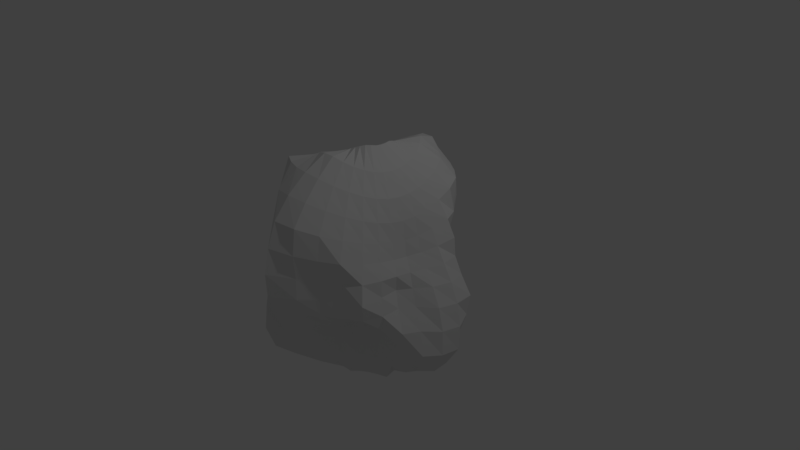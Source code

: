 # Source: Asteroid.blend  (saved by Blender 2.79.0; exported with 4.5.12 LTS)
import bpy
from mathutils import Matrix  # noqa: F401  (used for matrix-valued properties, if any)

bpy.ops.wm.read_factory_settings(use_empty=True)
scene = bpy.context.scene
scene.name = 'Scene'

# ---- collections
col_collection_1 = bpy.data.collections.new('Collection 1'); scene.collection.children.link(col_collection_1)

# ---- world
world_world = bpy.data.worlds.new('World'); scene.world = world_world
world_world.color = (0.05088, 0.05088, 0.05088)
world_world.use_sun_shadow = False
world_world.sun_shadow_jitter_overblur = 0.0
world_world.cycles.sampling_method = 'MANUAL'

# ---- cameras
cam_camera = bpy.data.cameras.new('Camera')
cam_camera.clip_end = 100.0
cam_camera.lens = 35.0
cam_camera.sensor_width = 32.0
cam_camera.sensor_height = 18.0
cam_camera.ortho_scale = 7.314
cam_camera.dof.focus_distance = 0.0
cam_camera.dof.aperture_fstop = 128.0

# ---- lights
light_lamp = bpy.data.lights.new('Lamp', 'POINT')
light_lamp.transmission_factor = 0.0
light_lamp.cutoff_distance = 30.0
light_lamp.energy = 100.0
light_lamp.shadow_buffer_clip_start = 1.001
light_lamp.shadow_soft_size = 0.1
light_lamp.shadow_maximum_resolution = 0.006
light_lamp.use_absolute_resolution = True

# ---- meshes
me_sphere = bpy.data.meshes.new('Sphere')
me_sphere.from_pydata([(0.0, 0.2823, 1.406), (0.0, 0.5866, 1.408), (0.0, 0.9437, 1.406), (0.0, 1.151, 1.147), (0.0, 1.212, 0.8078), (0.0, 1.198, 0.4957), (0.0, 1.139, 0.2264), (0.0, 1.073, 7.55e-08), (0.0, 1.039, -0.2066), (0.0, 0.591, -0.8839), (0.05658, 0.2845, 1.444), (0.1196, 0.6013, 1.471), (0.1853, 0.9315, 1.415), (0.218, 1.096, 1.114), (0.2257, 1.135, 0.7714), (0.2176, 1.094, 0.4616), (0.1995, 1.003, 0.2033), (0.181, 0.9101, 7.55e-08), (0.1746, 0.8777, -0.1781), (0.1813, 0.9114, -0.3849), (0.1885, 0.9474, -0.6448), (0.1695, 0.8519, -0.8672), (0.1308, 0.6577, -1.002), (0.0884, 0.4444, -1.091), (0.04913, 0.247, -1.257), (0.1139, 0.275, 1.481), (0.2443, 0.5899, 1.532), (0.3501, 0.8453, 1.363), (0.4234, 1.022, 1.103), (0.4356, 1.052, 0.7591), (0.4158, 1.004, 0.4496), (0.3747, 0.9046, 0.1948), (0.3326, 0.803, 7.55e-08), (0.3199, 0.7724, -0.1665), (0.3397, 0.8202, -0.3678), (0.36, 0.8691, -0.628), (0.358, 0.8643, -0.9335), (0.2564, 0.6189, -1.001), (0.1715, 0.414, -1.079), (0.09594, 0.2316, -1.252), (0.1694, 0.2535, 1.516), (0.3644, 0.5453, 1.573), (0.4963, 0.7428, 1.332), (0.6063, 0.9074, 1.088), (0.6264, 0.9375, 0.7519), (0.6072, 0.9087, 0.4522), (0.5711, 0.8547, 0.2044), (0.5195, 0.7774, 7.55e-08), (0.5011, 0.75, -0.1795), (0.5191, 0.7769, -0.387), (0.5385, 0.8059, -0.6469), (0.5287, 0.7912, -0.9495), (0.3773, 0.5647, -1.014), (0.2516, 0.3765, -1.09), (0.1399, 0.2093, -1.257), (0.2203, 0.2203, 1.549), (0.4498, 0.4498, 1.526), (0.6303, 0.6303, 1.329), (0.7664, 0.7664, 1.081), (0.754, 0.754, 0.7114), (0.7037, 0.7037, 0.412), (0.6844, 0.6844, 0.1925), (0.7575, 0.7575, 7.55e-08), (0.7418, 0.7418, -0.2086), (0.7406, 0.7406, -0.4335), (0.7377, 0.7377, -0.6961), (0.7037, 0.7037, -0.9927), (0.4993, 0.4993, -1.054), (0.3299, 0.3299, -1.123), (0.1803, 0.1803, -1.273), (0.2639, 0.1763, 1.577), (0.5104, 0.341, 1.473), (0.6999, 0.4677, 1.255), (0.8536, 0.5703, 1.024), (0.9006, 0.6017, 0.7225), (0.8503, 0.5681, 0.4233), (0.8349, 0.5578, 0.1997), (0.9177, 0.6132, 7.55e-08), (1.02, 0.6817, -0.2438), (0.9927, 0.6633, -0.4938), (0.9537, 0.6373, -0.7649), (0.8812, 0.5888, -1.057), (0.6209, 0.4149, -1.115), (0.4054, 0.2709, -1.173), (0.2162, 0.1445, -1.297), (0.2977, 0.1233, 1.601), (0.5491, 0.2274, 1.427), (0.7362, 0.3049, 1.189), (0.8757, 0.3627, 0.9458), (0.9852, 0.4081, 0.7114), (1.072, 0.4439, 0.4799), (1.087, 0.4501, 0.2337), (1.168, 0.4837, 7.55e-08), (1.289, 0.534, -0.277), (1.25, 0.5179, -0.5594), (1.17, 0.4847, -0.8442), (1.05, 0.4348, -1.133), (0.736, 0.3049, -1.188), (0.4746, 0.1966, -1.235), (0.2464, 0.1021, -1.33), (0.3197, 0.06359, 1.619), (0.5678, 0.1129, 1.39), (0.7454, 0.1483, 1.134), (0.8635, 0.1718, 0.879), (0.9457, 0.1881, 0.6436), (1.023, 0.2036, 0.4319), (1.118, 0.2225, 0.2266), (1.226, 0.2438, 7.55e-08), (1.32, 0.2626, -0.2673), (1.372, 0.2729, -0.5782), (1.357, 0.27, -0.9221), (1.184, 0.2355, -1.203), (0.8354, 0.1662, -1.27), (0.5327, 0.106, -1.305), (0.2692, 0.05354, -1.368), (0.3244, -3.266e-07, 1.611), (0.5687, -3.192e-07, 1.366), (0.7347, -3.117e-07, 1.097), (0.8319, -3.192e-07, 0.8309), (0.8868, -3.341e-07, 0.5923), (0.9416, -2.745e-07, 0.39), (1.032, -3.937e-07, 0.2052), (1.152, -3.788e-07, 7.55e-08), (1.263, -3.937e-07, -0.2508), (1.337, -2.298e-07, -0.5525), (1.342, -3.341e-07, -0.8943), (1.206, -3.192e-07, -1.201), (0.9089, -3.415e-07, -1.354), (0.574, -3.043e-07, -1.379), (0.2829, -3.08e-07, -1.409), (0.3172, -0.06308, 1.606), (0.5535, -0.1101, 1.356), (0.7099, -0.1412, 1.081), (0.7949, -0.1581, 0.8096), (0.8346, -0.166, 0.5685), (0.8756, -0.1742, 0.3699), (0.9614, -0.1912, 0.195), (1.01, -0.2008, 7.55e-08), (1.081, -0.215, -0.2191), (1.199, -0.2385, -0.5056), (1.244, -0.2474, -0.8453), (1.054, -0.2096, -1.071), (0.8646, -0.172, -1.314), (0.5933, -0.118, -1.452), (0.2861, -0.05691, -1.452), (0.2992, -0.1239, 1.608), (0.5233, -0.2167, 1.36), (0.6734, -0.2789, 1.088), (0.7582, -0.314, 0.8197), (0.802, -0.3322, 0.5798), (0.8465, -0.3506, 0.3795), (0.9284, -0.3846, 0.1999), (0.9031, -0.3741, 7.55e-08), (0.9797, -0.4058, -0.2108), (1.104, -0.4572, -0.4941), (1.01, -0.4183, -0.7292), (0.8765, -0.363, -0.9466), (0.749, -0.3102, -1.209), (0.5794, -0.24, -1.505), (0.2776, -0.115, -1.495), (0.2708, -0.181, 1.618), (0.4777, -0.3192, 1.38), (0.623, -0.4163, 1.118), (0.7152, -0.4779, 0.8588), (0.7752, -0.5179, 0.6224), (0.8331, -0.5566, 0.4148), (0.9112, -0.6089, 0.2178), (0.915, -0.6114, 7.55e-08), (0.9656, -0.6452, -0.2308), (0.9166, -0.6125, -0.4562), (0.7767, -0.519, -0.6237), (0.6986, -0.4668, -0.839), (0.6268, -0.4188, -1.125), (0.5029, -0.3361, -1.452), (0.2569, -0.1716, -1.536), (0.2309, -0.2309, 1.621), (0.4159, -0.4159, 1.412), (0.5532, -0.5532, 1.167), (0.6517, -0.6517, 0.9198), (0.7264, -0.7264, 0.6854), (0.7947, -0.7947, 0.465), (0.8673, -0.8673, 0.2437), (0.9237, -0.9237, 7.55e-08), (0.868, -0.868, -0.2439), (0.6908, -0.6908, -0.4045), (0.5795, -0.5795, -0.5476), (0.5429, -0.5429, -0.7672), (0.5085, -0.5085, -1.074), (0.4186, -0.4186, -1.421), (0.2239, -0.2239, -1.574), (0.1794, -0.2685, 1.604), (0.3369, -0.5041, 1.455), (0.4582, -0.6857, 1.23), (0.5539, -0.829, 0.9945), (0.6323, -0.9463, 0.759), (0.7014, -1.05, 0.522), (0.672, -1.006, 0.2403), (0.67, -1.003, 7.55e-08), (0.6709, -1.004, -0.2399), (0.5294, -0.7923, -0.3946), (0.4428, -0.6628, -0.5328), (0.4191, -0.6272, -0.754), (0.3962, -0.5929, -1.065), (0.3276, -0.4903, -1.416), (0.1788, -0.2676, -1.599), (0.0, -3.258e-07, -1.479), (0.1218, -0.294, 1.581), (0.2402, -0.5799, 1.506), (0.3341, -0.8065, 1.301), (0.4131, -0.9974, 1.076), (0.4804, -1.16, 0.8368), (0.5, -1.207, 0.5401), (0.4766, -1.151, 0.2474), (0.4763, -1.15, 7.55e-08), (0.4666, -1.127, -0.2423), (0.3994, -0.9643, -0.432), (0.3371, -0.8139, -0.5884), (0.3084, -0.7445, -0.805), (0.2821, -0.6809, -1.1), (0.229, -0.553, -1.437), (0.12, -0.2897, -1.559), (0.06097, -0.3065, 1.553), (0.127, -0.6386, 1.562), (0.1803, -0.9064, 1.377), (0.2272, -1.142, 1.161), (0.2679, -1.347, 0.9148), (0.2773, -1.394, 0.5873), (0.272, -1.368, 0.2768), (0.2738, -1.376, 7.55e-08), (0.2521, -1.267, -0.2567), (0.2354, -1.183, -0.499), (0.2004, -1.007, -0.6854), (0.1761, -0.8855, -0.9011), (0.1534, -0.771, -1.173), (0.1148, -0.577, -1.412), (0.05972, -0.3003, -1.522), (-7.212e-09, -0.306, 1.522), (4.122e-08, -0.6558, 1.573), (2.632e-08, -0.9498, 1.415), (-2.584e-08, -1.207, 1.203), (-8.544e-08, -1.418, 0.9448), (6.357e-08, -1.536, 0.6344), (-8.544e-08, -1.603, 0.3181), (-1.003e-07, -1.587, 7.55e-08), (-8.544e-08, -1.462, -0.2901), (6.357e-08, -1.375, -0.5681), (-8.544e-08, -1.198, -0.7987), (-2.584e-08, -1.023, -1.021), (-1.094e-08, -0.8462, -1.262), (3.964e-09, -0.5631, -1.353), (3.964e-09, -0.2998, -1.491), (-0.0583, -0.2931, 1.487), (-0.1253, -0.6301, 1.541), (-0.1853, -0.9315, 1.415), (-0.2328, -1.17, 1.189), (-0.2501, -1.257, 0.8543), (-0.2586, -1.3, 0.5479), (-0.2648, -1.331, 0.2696), (-0.2734, -1.374, 7.55e-08), (-0.2836, -1.426, -0.2886), (-0.2902, -1.459, -0.6147), (-0.2684, -1.349, -0.9166), (-0.2191, -1.102, -1.12), (-0.1572, -0.7904, -1.202), (-0.1059, -0.5326, -1.305), (-0.0575, -0.2891, -1.467), (-0.1115, -0.2691, 1.45), (-0.2362, -0.5703, 1.481), (-0.3635, -0.8775, 1.415), (-0.4228, -1.021, 1.101), (-0.4357, -1.052, 0.7593), (-0.429, -1.036, 0.4638), (-0.4236, -1.023, 0.22), (-0.4389, -1.06, 7.55e-08), (-0.473, -1.142, -0.2455), (-0.5061, -1.222, -0.5468), (-0.5189, -1.253, -0.9035), (-0.4151, -1.002, -1.082), (-0.298, -0.7194, -1.162), (-0.2027, -0.4893, -1.273), (-0.1116, -0.2694, -1.451), (-0.1575, -0.2357, 1.412), (-0.3283, -0.4913, 1.419), (-0.5277, -0.7897, 1.415), (-0.5783, -0.8655, 1.038), (-0.5706, -0.854, 0.6853), (-0.5237, -0.7837, 0.3904), (-0.4786, -0.7163, 0.1715), (-0.5011, -0.7499, 7.55e-08), (-0.5831, -0.8727, -0.2087), (-0.6637, -0.9933, -0.4941), (-0.7073, -1.059, -0.8485), (-0.5942, -0.8892, -1.066), (-0.4266, -0.6384, -1.146), (-0.2913, -0.436, -1.261), (-0.1613, -0.2414, -1.445), (-2.304e-07, -5.562e-07, 1.444), (-0.1951, -0.1951, 1.375), (-0.399, -0.399, 1.355), (-0.6387, -0.6387, 1.346), (-0.7151, -0.7151, 1.009), (-0.6872, -0.6872, 0.6486), (-0.594, -0.594, 0.3482), (-0.4758, -0.4758, 0.1342), (-0.5126, -0.5126, 7.55e-08), (-0.6687, -0.6687, -0.1881), (-0.8001, -0.8001, -0.4681), (-0.8483, -0.8483, -0.7998), (-0.702, -0.702, -0.9903), (-0.5479, -0.5479, -1.156), (-0.3732, -0.3732, -1.269), (-0.2059, -0.2059, -1.449), (-0.2234, -0.1493, 1.339), (-0.4477, -0.2992, 1.294), (-0.7122, -0.4759, 1.277), (-0.8493, -0.5675, 1.019), (-0.8241, -0.5506, 0.6615), (-0.7297, -0.4876, 0.3636), (-0.6254, -0.4179, 0.1499), (-0.6624, -0.4426, 7.55e-08), (-0.8176, -0.5463, -0.1956), (-0.9592, -0.6409, -0.4772), (-0.9295, -0.6211, -0.7456), (-0.7742, -0.5173, -0.9292), (-0.6543, -0.4372, -1.174), (-0.4485, -0.2997, -1.296), (-0.2444, -0.1633, -1.463), (-0.2423, -0.1004, 1.308), (-0.4757, -0.197, 1.238), (-0.7514, -0.3112, 1.213), (-0.9881, -0.4093, 1.066), (-0.996, -0.4126, 0.7191), (-0.9491, -0.3931, 0.4252), (-0.9088, -0.3764, 0.1957), (-0.9451, -0.3915, 7.55e-08), (-1.051, -0.4353, -0.2261), (-1.158, -0.4795, -0.5181), (-1.014, -0.4199, -0.7319), (-0.846, -0.3504, -0.9139), (-0.7192, -0.2979, -1.161), (-0.5157, -0.2136, -1.341), (-0.2758, -0.1142, -1.485), (-0.2521, -0.05014, 1.283), (-0.4854, -0.09654, 1.19), (-0.7616, -0.1515, 1.159), (-1.018, -0.2025, 1.035), (-1.144, -0.2275, 0.7775), (-1.199, -0.2385, 0.5056), (-1.21, -0.2407, 0.2451), (-1.251, -0.2488, 7.55e-08), (-1.318, -0.2622, -0.2669), (-1.374, -0.2733, -0.5791), (-1.122, -0.2231, -0.7627), (-0.9323, -0.1854, -0.9485), (-0.7824, -0.1556, -1.19), (-0.5573, -0.1108, -1.365), (-0.2891, -0.05749, -1.467), (-0.2533, -3.117e-07, 1.264), (-0.4801, -2.819e-07, 1.155), (-0.7491, -2.819e-07, 1.118), (-0.9807, -1.851e-07, 0.9784), (-1.08, -1.404e-07, 0.7204), (-1.151, -3.192e-07, 0.4763), (-1.214, -9.567e-08, 0.2413), (-1.276, -1.404e-07, 7.55e-08), (-1.327, -9.567e-08, -0.2636), (-1.346, -3.192e-07, -0.5566), (-1.245, -1.404e-07, -0.8297), (-1.016, -1.851e-07, -1.013), (-0.7665, -2.596e-07, -1.144), (-0.5308, -2.521e-07, -1.276), (-0.2853, -3.155e-07, -1.42), (-0.2464, 0.04901, 1.255), (-0.4629, 0.09207, 1.136), (-0.7198, 0.1432, 1.095), (-0.9205, 0.1831, 0.9365), (-0.9948, 0.1979, 0.6769), (-1.043, 0.2075, 0.4401), (-1.092, 0.2173, 0.2214), (-1.155, 0.2297, 7.55e-08), (-1.218, 0.2423, -0.2467), (-1.255, 0.2496, -0.5291), (-1.113, 0.2214, -0.7568), (-0.8768, 0.1744, -0.8924), (-0.6736, 0.134, -1.026), (-0.4846, 0.09638, -1.189), (-0.2712, 0.05395, -1.378), (-0.232, 0.09609, 1.254), (-0.4355, 0.1804, 1.135), (-0.677, 0.2804, 1.094), (-0.8467, 0.3507, 0.9147), (-0.9046, 0.3747, 0.6535), (-0.9377, 0.3884, 0.4202), (-0.9771, 0.4047, 0.2103), (-1.037, 0.4297, 7.55e-08), (-1.105, 0.4576, -0.2376), (-1.147, 0.4749, -0.5132), (-0.907, 0.3757, -0.6553), (-0.7085, 0.2935, -0.7664), (-0.5607, 0.2323, -0.9075), (-0.425, 0.176, -1.108), (-0.2485, 0.1029, -1.341), (-0.2102, 0.1405, 1.262), (-0.3977, 0.2657, 1.151), (-0.6201, 0.4143, 1.113), (-0.7632, 0.5099, 0.9161), (-0.816, 0.5452, 0.655), (-0.8466, 0.5657, 0.4215), (-0.8824, 0.5896, 0.211), (-0.9367, 0.6259, 7.55e-08), (-0.9967, 0.666, -0.2382), (-0.9127, 0.6098, -0.4542), (-0.6912, 0.4618, -0.5555), (-0.5292, 0.3536, -0.6371), (-0.4415, 0.295, -0.795), (-0.3586, 0.2396, -1.039), (-0.2188, 0.1462, -1.312), (-0.1813, 0.1813, 1.279), (-0.348, 0.348, 1.184), (-0.5454, 0.5454, 1.151), (-0.6664, 0.6664, 0.9405), (-0.7217, 0.7217, 0.6811), (-0.7581, 0.7581, 0.4437), (-0.7946, 0.7946, 0.2233), (-0.8395, 0.8395, 7.55e-08), (-0.8839, 0.8839, -0.2483), (-0.6982, 0.6982, -0.4088), (-0.4936, 0.4936, -0.4671), (-0.3576, 0.3576, -0.5075), (-0.3311, 0.3311, -0.7021), (-0.2907, 0.2907, -0.9915), (-0.1833, 0.1833, -1.294), (-0.1452, 0.2173, 1.304), (-0.2841, 0.4252, 1.23), (-0.4483, 0.6709, 1.204), (-0.5482, 0.8205, 0.9844), (-0.6051, 0.9057, 0.7265), (-0.6464, 0.9674, 0.4813), (-0.6824, 1.021, 0.244), (-0.7167, 1.073, 7.55e-08), (-0.6955, 1.041, -0.2487), (-0.5216, 0.7806, -0.3888), (-0.3482, 0.5211, -0.4198), (-0.2367, 0.3542, -0.4285), (-0.2434, 0.3643, -0.6577), (-0.2239, 0.3351, -0.9722), (-0.1432, 0.2143, -1.286), (-0.1024, 0.2472, 1.334), (-0.2045, 0.4938, 1.285), (-0.325, 0.7846, 1.266), (-0.4001, 0.9659, 1.043), (-0.4504, 1.087, 0.7848), (-0.4888, 1.18, 0.5281), (-0.5192, 1.254, 0.2694), (-0.5427, 1.31, 7.55e-08), (-0.4886, 1.18, -0.2536), (-0.3718, 0.8976, -0.4023), (-0.2588, 0.6248, -0.4526), (-0.1837, 0.4434, -0.4819), (-0.1755, 0.4238, -0.688), (-0.1563, 0.3774, -0.9851), (-0.09902, 0.2391, -1.291), (-0.05358, 0.2694, 1.369), (-0.1093, 0.5493, 1.345), (-0.1747, 0.8785, 1.335), (-0.2172, 1.092, 1.11), (-0.2489, 1.251, 0.8502), (-0.2569, 1.292, 0.5445), (-0.2525, 1.269, 0.257), (-0.2445, 1.229, 7.55e-08), (-0.2372, 1.192, -0.2415), (-0.2091, 1.051, -0.4436), (-0.1565, 0.7868, -0.5361), (-0.119, 0.5982, -0.6107), (-0.1008, 0.5068, -0.774), (-0.08318, 0.4182, -1.028), (-0.05077, 0.2553, -1.299), (6.357e-08, 1.039, -0.4301), (2.722e-07, 0.9508, -0.6347), (1.53e-07, 0.7407, -0.7404), (7.847e-08, 0.4536, -1.092), (1.514e-08, 0.2551, -1.273)], [], [(477, 8, 18, 19), (2, 1, 11, 12), (478, 477, 19, 20), (3, 2, 12, 13), (479, 478, 20, 21), (4, 3, 13, 14), (9, 479, 21, 22), (5, 4, 14, 15), (480, 9, 22, 23), (6, 5, 15, 16), (481, 480, 23, 24), (7, 6, 16, 17), (0, 296, 10), (205, 481, 24), (8, 7, 17, 18), (1, 0, 10, 11), (18, 17, 32, 33), (11, 10, 25, 26), (19, 18, 33, 34), (12, 11, 26, 27), (20, 19, 34, 35), (13, 12, 27, 28), (21, 20, 35, 36), (14, 13, 28, 29), (22, 21, 36, 37), (15, 14, 29, 30), (23, 22, 37, 38), (16, 15, 30, 31), (24, 23, 38, 39), (17, 16, 31, 32), (10, 296, 25), (205, 24, 39), (37, 36, 51, 52), (30, 29, 44, 45), (38, 37, 52, 53), (31, 30, 45, 46), (39, 38, 53, 54), (32, 31, 46, 47), (25, 296, 40), (205, 39, 54), (33, 32, 47, 48), (26, 25, 40, 41), (34, 33, 48, 49), (27, 26, 41, 42), (35, 34, 49, 50), (28, 27, 42, 43), (36, 35, 50, 51), (29, 28, 43, 44), (41, 40, 55, 56), (49, 48, 63, 64), (42, 41, 56, 57), (50, 49, 64, 65), (43, 42, 57, 58), (51, 50, 65, 66), (44, 43, 58, 59), (52, 51, 66, 67), (45, 44, 59, 60), (53, 52, 67, 68), (46, 45, 60, 61), (54, 53, 68, 69), (47, 46, 61, 62), (40, 296, 55), (205, 54, 69), (48, 47, 62, 63), (60, 59, 74, 75), (68, 67, 82, 83), (61, 60, 75, 76), (69, 68, 83, 84), (62, 61, 76, 77), (55, 296, 70), (205, 69, 84), (63, 62, 77, 78), (56, 55, 70, 71), (64, 63, 78, 79), (57, 56, 71, 72), (65, 64, 79, 80), (58, 57, 72, 73), (66, 65, 80, 81), (59, 58, 73, 74), (67, 66, 81, 82), (79, 78, 93, 94), (72, 71, 86, 87), (80, 79, 94, 95), (73, 72, 87, 88), (81, 80, 95, 96), (74, 73, 88, 89), (82, 81, 96, 97), (75, 74, 89, 90), (83, 82, 97, 98), (76, 75, 90, 91), (84, 83, 98, 99), (77, 76, 91, 92), (70, 296, 85), (205, 84, 99), (78, 77, 92, 93), (71, 70, 85, 86), (98, 97, 112, 113), (91, 90, 105, 106), (99, 98, 113, 114), (92, 91, 106, 107), (85, 296, 100), (205, 99, 114), (93, 92, 107, 108), (86, 85, 100, 101), (94, 93, 108, 109), (87, 86, 101, 102), (95, 94, 109, 110), (88, 87, 102, 103), (96, 95, 110, 111), (89, 88, 103, 104), (97, 96, 111, 112), (90, 89, 104, 105), (110, 109, 124, 125), (103, 102, 117, 118), (111, 110, 125, 126), (104, 103, 118, 119), (112, 111, 126, 127), (105, 104, 119, 120), (113, 112, 127, 128), (106, 105, 120, 121), (114, 113, 128, 129), (107, 106, 121, 122), (100, 296, 115), (205, 114, 129), (108, 107, 122, 123), (101, 100, 115, 116), (109, 108, 123, 124), (102, 101, 116, 117), (129, 128, 143, 144), (122, 121, 136, 137), (115, 296, 130), (205, 129, 144), (123, 122, 137, 138), (116, 115, 130, 131), (124, 123, 138, 139), (117, 116, 131, 132), (125, 124, 139, 140), (118, 117, 132, 133), (126, 125, 140, 141), (119, 118, 133, 134), (127, 126, 141, 142), (120, 119, 134, 135), (128, 127, 142, 143), (121, 120, 135, 136), (133, 132, 147, 148), (141, 140, 155, 156), (134, 133, 148, 149), (142, 141, 156, 157), (135, 134, 149, 150), (143, 142, 157, 158), (136, 135, 150, 151), (144, 143, 158, 159), (137, 136, 151, 152), (130, 296, 145), (205, 144, 159), (138, 137, 152, 153), (131, 130, 145, 146), (139, 138, 153, 154), (132, 131, 146, 147), (140, 139, 154, 155), (152, 151, 166, 167), (145, 296, 160), (205, 159, 174), (153, 152, 167, 168), (146, 145, 160, 161), (154, 153, 168, 169), (147, 146, 161, 162), (155, 154, 169, 170), (148, 147, 162, 163), (156, 155, 170, 171), (149, 148, 163, 164), (157, 156, 171, 172), (150, 149, 164, 165), (158, 157, 172, 173), (151, 150, 165, 166), (159, 158, 173, 174), (171, 170, 185, 186), (164, 163, 178, 179), (172, 171, 186, 187), (165, 164, 179, 180), (173, 172, 187, 188), (166, 165, 180, 181), (174, 173, 188, 189), (167, 166, 181, 182), (160, 296, 175), (205, 174, 189), (168, 167, 182, 183), (161, 160, 175, 176), (169, 168, 183, 184), (162, 161, 176, 177), (170, 169, 184, 185), (163, 162, 177, 178), (175, 296, 190), (205, 189, 204), (183, 182, 197, 198), (176, 175, 190, 191), (184, 183, 198, 199), (177, 176, 191, 192), (185, 184, 199, 200), (178, 177, 192, 193), (186, 185, 200, 201), (179, 178, 193, 194), (187, 186, 201, 202), (180, 179, 194, 195), (188, 187, 202, 203), (181, 180, 195, 196), (189, 188, 203, 204), (182, 181, 196, 197), (194, 193, 209, 210), (202, 201, 217, 218), (195, 194, 210, 211), (203, 202, 218, 219), (196, 195, 211, 212), (204, 203, 219, 220), (197, 196, 212, 213), (190, 296, 206), (205, 204, 220), (198, 197, 213, 214), (191, 190, 206, 207), (199, 198, 214, 215), (192, 191, 207, 208), (200, 199, 215, 216), (193, 192, 208, 209), (201, 200, 216, 217), (214, 213, 228, 229), (207, 206, 221, 222), (215, 214, 229, 230), (208, 207, 222, 223), (216, 215, 230, 231), (209, 208, 223, 224), (217, 216, 231, 232), (210, 209, 224, 225), (218, 217, 232, 233), (211, 210, 225, 226), (219, 218, 233, 234), (212, 211, 226, 227), (220, 219, 234, 235), (213, 212, 227, 228), (206, 296, 221), (205, 220, 235), (233, 232, 247, 248), (226, 225, 240, 241), (234, 233, 248, 249), (227, 226, 241, 242), (235, 234, 249, 250), (228, 227, 242, 243), (221, 296, 236), (205, 235, 250), (229, 228, 243, 244), (222, 221, 236, 237), (230, 229, 244, 245), (223, 222, 237, 238), (231, 230, 245, 246), (224, 223, 238, 239), (232, 231, 246, 247), (225, 224, 239, 240), (245, 244, 259, 260), (238, 237, 252, 253), (246, 245, 260, 261), (239, 238, 253, 254), (247, 246, 261, 262), (240, 239, 254, 255), (248, 247, 262, 263), (241, 240, 255, 256), (249, 248, 263, 264), (242, 241, 256, 257), (250, 249, 264, 265), (243, 242, 257, 258), (236, 296, 251), (205, 250, 265), (244, 243, 258, 259), (237, 236, 251, 252), (264, 263, 278, 279), (257, 256, 271, 272), (265, 264, 279, 280), (258, 257, 272, 273), (251, 296, 266), (205, 265, 280), (259, 258, 273, 274), (252, 251, 266, 267), (260, 259, 274, 275), (253, 252, 267, 268), (261, 260, 275, 276), (254, 253, 268, 269), (262, 261, 276, 277), (255, 254, 269, 270), (263, 262, 277, 278), (256, 255, 270, 271), (268, 267, 282, 283), (276, 275, 290, 291), (269, 268, 283, 284), (277, 276, 291, 292), (270, 269, 284, 285), (278, 277, 292, 293), (271, 270, 285, 286), (279, 278, 293, 294), (272, 271, 286, 287), (280, 279, 294, 295), (273, 272, 287, 288), (266, 296, 281), (205, 280, 295), (274, 273, 288, 289), (267, 266, 281, 282), (275, 274, 289, 290), (287, 286, 302, 303), (295, 294, 310, 311), (288, 287, 303, 304), (281, 296, 297), (205, 295, 311), (289, 288, 304, 305), (282, 281, 297, 298), (290, 289, 305, 306), (283, 282, 298, 299), (291, 290, 306, 307), (284, 283, 299, 300), (292, 291, 307, 308), (285, 284, 300, 301), (293, 292, 308, 309), (286, 285, 301, 302), (294, 293, 309, 310), (307, 306, 321, 322), (300, 299, 314, 315), (308, 307, 322, 323), (301, 300, 315, 316), (309, 308, 323, 324), (302, 301, 316, 317), (310, 309, 324, 325), (303, 302, 317, 318), (311, 310, 325, 326), (304, 303, 318, 319), (297, 296, 312), (205, 311, 326), (305, 304, 319, 320), (298, 297, 312, 313), (306, 305, 320, 321), (299, 298, 313, 314), (326, 325, 340, 341), (319, 318, 333, 334), (312, 296, 327), (205, 326, 341), (320, 319, 334, 335), (313, 312, 327, 328), (321, 320, 335, 336), (314, 313, 328, 329), (322, 321, 336, 337), (315, 314, 329, 330), (323, 322, 337, 338), (316, 315, 330, 331), (324, 323, 338, 339), (317, 316, 331, 332), (325, 324, 339, 340), (318, 317, 332, 333), (330, 329, 344, 345), (338, 337, 352, 353), (331, 330, 345, 346), (339, 338, 353, 354), (332, 331, 346, 347), (340, 339, 354, 355), (333, 332, 347, 348), (341, 340, 355, 356), (334, 333, 348, 349), (327, 296, 342), (205, 341, 356), (335, 334, 349, 350), (328, 327, 342, 343), (336, 335, 350, 351), (329, 328, 343, 344), (337, 336, 351, 352), (349, 348, 363, 364), (342, 296, 357), (205, 356, 371), (350, 349, 364, 365), (343, 342, 357, 358), (351, 350, 365, 366), (344, 343, 358, 359), (352, 351, 366, 367), (345, 344, 359, 360), (353, 352, 367, 368), (346, 345, 360, 361), (354, 353, 368, 369), (347, 346, 361, 362), (355, 354, 369, 370), (348, 347, 362, 363), (356, 355, 370, 371), (368, 367, 382, 383), (361, 360, 375, 376), (369, 368, 383, 384), (362, 361, 376, 377), (370, 369, 384, 385), (363, 362, 377, 378), (371, 370, 385, 386), (364, 363, 378, 379), (357, 296, 372), (205, 371, 386), (365, 364, 379, 380), (358, 357, 372, 373), (366, 365, 380, 381), (359, 358, 373, 374), (367, 366, 381, 382), (360, 359, 374, 375), (205, 386, 401), (380, 379, 394, 395), (373, 372, 387, 388), (381, 380, 395, 396), (374, 373, 388, 389), (382, 381, 396, 397), (375, 374, 389, 390), (383, 382, 397, 398), (376, 375, 390, 391), (384, 383, 398, 399), (377, 376, 391, 392), (385, 384, 399, 400), (378, 377, 392, 393), (386, 385, 400, 401), (379, 378, 393, 394), (372, 296, 387), (399, 398, 413, 414), (392, 391, 406, 407), (400, 399, 414, 415), (393, 392, 407, 408), (401, 400, 415, 416), (394, 393, 408, 409), (387, 296, 402), (205, 401, 416), (395, 394, 409, 410), (388, 387, 402, 403), (396, 395, 410, 411), (389, 388, 403, 404), (397, 396, 411, 412), (390, 389, 404, 405), (398, 397, 412, 413), (391, 390, 405, 406), (403, 402, 417, 418), (411, 410, 425, 426), (404, 403, 418, 419), (412, 411, 426, 427), (405, 404, 419, 420), (413, 412, 427, 428), (406, 405, 420, 421), (414, 413, 428, 429), (407, 406, 421, 422), (415, 414, 429, 430), (408, 407, 422, 423), (416, 415, 430, 431), (409, 408, 423, 424), (402, 296, 417), (205, 416, 431), (410, 409, 424, 425), (422, 421, 436, 437), (430, 429, 444, 445), (423, 422, 437, 438), (431, 430, 445, 446), (424, 423, 438, 439), (417, 296, 432), (205, 431, 446), (425, 424, 439, 440), (418, 417, 432, 433), (426, 425, 440, 441), (419, 418, 433, 434), (427, 426, 441, 442), (420, 419, 434, 435), (428, 427, 442, 443), (421, 420, 435, 436), (429, 428, 443, 444), (441, 440, 455, 456), (434, 433, 448, 449), (442, 441, 456, 457), (435, 434, 449, 450), (443, 442, 457, 458), (436, 435, 450, 451), (444, 443, 458, 459), (437, 436, 451, 452), (445, 444, 459, 460), (438, 437, 452, 453), (446, 445, 460, 461), (439, 438, 453, 454), (432, 296, 447), (205, 446, 461), (440, 439, 454, 455), (433, 432, 447, 448), (460, 459, 474, 475), (453, 452, 467, 468), (461, 460, 475, 476), (454, 453, 468, 469), (447, 296, 462), (205, 461, 476), (455, 454, 469, 470), (448, 447, 462, 463), (456, 455, 470, 471), (449, 448, 463, 464), (457, 456, 471, 472), (450, 449, 464, 465), (458, 457, 472, 473), (451, 450, 465, 466), (459, 458, 473, 474), (452, 451, 466, 467), (464, 463, 1, 2), (472, 471, 477, 478), (465, 464, 2, 3), (473, 472, 478, 479), (466, 465, 3, 4), (474, 473, 479, 9), (467, 466, 4, 5), (475, 474, 9, 480), (468, 467, 5, 6), (476, 475, 480, 481), (469, 468, 6, 7), (462, 296, 0), (205, 476, 481), (470, 469, 7, 8), (463, 462, 0, 1), (471, 470, 8, 477)])
_uv = me_sphere.uv_layers.new(name='UVMap')
_uv.uv.foreach_set('vector', [0.05961, 0.0313, 0.0313, 0.0313, 0.0313, 0.05961, 0.05961, 0.05961, 0.2434, 0.999, 0.302, 0.999, 0.302, 0.9707, 0.2434, 0.9707, 0.0293, 0.0313, 0.001001, 0.0313, 0.001001, 0.05961, 0.0293, 0.05961, 0.999, 0.1808, 0.999, 0.1222, 0.9707, 0.1222, 0.9707, 0.1808, 0.05961, 0.001001, 0.0313, 0.001001, 0.0313, 0.0293, 0.05961, 0.0293, 0.1828, 0.999, 0.2414, 0.999, 0.2414, 0.9707, 0.1828, 0.9707, 0.0293, 0.001001, 0.001001, 0.001001, 0.001001, 0.0293, 0.0293, 0.0293, 0.999, 0.1202, 0.999, 0.06161, 0.9707, 0.06161, 0.9707, 0.1202, 0.1808, 0.4555, 0.1525, 0.4555, 0.1525, 0.4838, 0.1808, 0.4838, 0.1222, 0.999, 0.1808, 0.999, 0.1808, 0.9707, 0.1222, 0.9707, 0.999, 0.05961, 0.999, 0.001001, 0.9707, 0.001001, 0.9707, 0.05961, 0.1505, 0.4555, 0.1222, 0.4555, 0.1222, 0.4838, 0.1505, 0.4838, 0.1808, 0.9687, 0.1232, 0.9687, 0.1808, 0.9414, 0.4869, 0.9687, 0.5445, 0.9687, 0.5445, 0.9414, 0.1808, 0.4252, 0.1525, 0.4252, 0.1525, 0.4535, 0.1808, 0.4535, 0.06161, 0.999, 0.1202, 0.999, 0.1202, 0.9707, 0.06161, 0.9707, 0.1505, 0.4252, 0.1222, 0.4252, 0.1222, 0.4535, 0.1505, 0.4535, 0.9687, 0.9687, 0.9687, 0.9101, 0.9404, 0.9101, 0.9404, 0.9687, 0.05961, 0.09191, 0.0313, 0.09191, 0.0313, 0.1202, 0.05961, 0.1202, 0.001001, 0.999, 0.05961, 0.999, 0.05961, 0.9707, 0.001001, 0.9707, 0.9384, 0.9687, 0.9384, 0.9101, 0.9101, 0.9101, 0.9101, 0.9687, 0.8495, 0.9687, 0.9081, 0.9687, 0.9081, 0.9404, 0.8495, 0.9404, 0.9687, 0.9081, 0.9687, 0.8495, 0.9404, 0.8495, 0.9404, 0.9081, 0.7889, 0.9687, 0.8475, 0.9687, 0.8475, 0.9404, 0.7889, 0.9404, 0.9687, 0.8475, 0.9687, 0.7889, 0.9404, 0.7889, 0.9404, 0.8475, 0.7283, 0.9687, 0.7869, 0.9687, 0.7869, 0.9404, 0.7283, 0.9404, 0.0293, 0.09191, 0.001001, 0.09191, 0.001001, 0.1202, 0.0293, 0.1202, 0.9687, 0.7869, 0.9687, 0.7283, 0.9404, 0.7283, 0.9404, 0.7869, 0.6677, 0.9687, 0.7263, 0.9687, 0.7263, 0.9404, 0.6677, 0.9404, 0.05961, 0.06161, 0.0313, 0.06161, 0.0313, 0.08991, 0.05961, 0.08991, 0.9687, 0.2414, 0.9687, 0.1838, 0.9414, 0.2414, 0.5475, 0.9687, 0.6051, 0.9687, 0.6051, 0.9414, 0.9687, 0.7263, 0.9687, 0.6677, 0.9404, 0.6677, 0.9404, 0.7263, 0.6071, 0.9687, 0.6657, 0.9687, 0.6657, 0.9404, 0.6071, 0.9404, 0.0293, 0.06161, 0.001001, 0.06161, 0.001001, 0.08991, 0.0293, 0.08991, 0.9687, 0.6657, 0.9687, 0.6071, 0.9404, 0.6071, 0.9404, 0.6657, 0.3646, 0.9384, 0.4232, 0.9384, 0.4232, 0.9101, 0.3646, 0.9101, 0.1202, 0.0313, 0.09191, 0.0313, 0.09191, 0.05961, 0.1202, 0.05961, 0.2414, 0.9687, 0.1838, 0.9687, 0.2414, 0.9414, 0.9687, 0.5475, 0.9414, 0.6051, 0.9687, 0.6051, 0.08991, 0.0313, 0.06161, 0.0313, 0.06161, 0.05961, 0.08991, 0.05961, 0.9384, 0.4232, 0.9384, 0.3646, 0.9101, 0.3646, 0.9101, 0.4232, 0.1202, 0.001001, 0.09191, 0.001001, 0.09191, 0.0293, 0.1202, 0.0293, 0.1222, 0.9384, 0.1808, 0.9384, 0.1808, 0.9101, 0.1222, 0.9101, 0.9384, 0.05961, 0.9384, 0.001001, 0.9101, 0.001001, 0.9101, 0.05961, 0.8495, 0.8778, 0.9081, 0.8778, 0.9081, 0.8495, 0.8495, 0.8495, 0.9081, 0.7869, 0.9081, 0.7283, 0.8798, 0.7283, 0.8798, 0.7869, 0.7283, 0.9081, 0.7869, 0.9081, 0.7869, 0.8798, 0.7283, 0.8798, 0.9081, 0.6657, 0.9081, 0.6071, 0.8798, 0.6071, 0.8798, 0.6657, 0.08991, 0.001001, 0.06161, 0.001001, 0.06161, 0.0293, 0.08991, 0.0293, 0.6071, 0.9081, 0.6657, 0.9081, 0.6657, 0.8798, 0.6071, 0.8798, 0.9081, 0.5445, 0.9081, 0.4858, 0.8798, 0.4858, 0.8798, 0.5445, 0.1828, 0.9081, 0.2414, 0.9081, 0.2414, 0.8798, 0.1828, 0.8798, 0.8778, 0.6051, 0.8778, 0.5465, 0.8495, 0.5465, 0.8495, 0.6051, 0.5465, 0.8778, 0.6051, 0.8778, 0.6051, 0.8495, 0.5465, 0.8495, 0.8778, 0.3626, 0.8778, 0.304, 0.8495, 0.304, 0.8495, 0.3626, 0.304, 0.8778, 0.3626, 0.8778, 0.3626, 0.8495, 0.304, 0.8495, 0.1202, 0.09191, 0.09191, 0.09191, 0.09191, 0.1202, 0.1202, 0.1202, 0.08991, 0.09191, 0.06161, 0.09191, 0.06161, 0.1202, 0.08991, 0.1202, 0.8778, 0.1202, 0.8778, 0.06161, 0.8495, 0.06161, 0.8495, 0.1202, 0.1202, 0.06161, 0.09191, 0.06161, 0.09191, 0.08991, 0.1202, 0.08991, 0.9687, 0.302, 0.9687, 0.2444, 0.9414, 0.302, 0.6041, 0.9404, 0.5465, 0.9677, 0.5465, 0.9404, 0.08991, 0.06161, 0.06161, 0.06161, 0.06161, 0.08991, 0.08991, 0.08991, 0.06161, 0.8778, 0.1202, 0.8778, 0.1202, 0.8495, 0.06161, 0.8495, 0.8475, 0.8475, 0.8475, 0.7889, 0.8192, 0.7889, 0.8192, 0.8475, 0.05961, 0.1525, 0.0313, 0.1525, 0.0313, 0.1808, 0.05961, 0.1808, 0.6071, 0.8475, 0.6657, 0.8475, 0.6657, 0.8192, 0.6071, 0.8192, 0.0293, 0.1525, 0.001001, 0.1525, 0.001001, 0.1808, 0.0293, 0.1808, 0.3626, 0.9687, 0.305, 0.9687, 0.3626, 0.9414, 0.9384, 0.5475, 0.9111, 0.6051, 0.9384, 0.6051, 0.8475, 0.3646, 0.8192, 0.3646, 0.8192, 0.4232, 0.8475, 0.4232, 0.2434, 0.8475, 0.302, 0.8475, 0.302, 0.8192, 0.2434, 0.8192, 0.8475, 0.2434, 0.8192, 0.2434, 0.8192, 0.302, 0.8475, 0.302, 0.1828, 0.8475, 0.2414, 0.8475, 0.2414, 0.8192, 0.1828, 0.8192, 0.2414, 0.3646, 0.1828, 0.3646, 0.1828, 0.4232, 0.2414, 0.4232, 0.8475, 0.2414, 0.8475, 0.1828, 0.8192, 0.1828, 0.8192, 0.2414, 0.06161, 0.8475, 0.1202, 0.8475, 0.1202, 0.8192, 0.06161, 0.8192, 0.8172, 0.7869, 0.8172, 0.7283, 0.7889, 0.7283, 0.7889, 0.7869, 0.2434, 0.8172, 0.302, 0.8172, 0.302, 0.7889, 0.2434, 0.7889, 0.4232, 0.3646, 0.3646, 0.3646, 0.3646, 0.4232, 0.4232, 0.4232, 0.8172, 0.302, 0.8172, 0.2434, 0.7889, 0.2434, 0.7889, 0.302, 0.05961, 0.4252, 0.001001, 0.4252, 0.001001, 0.4838, 0.05961, 0.4838, 0.1828, 0.7869, 0.2414, 0.7869, 0.2414, 0.7586, 0.1828, 0.7586, 0.1202, 0.4252, 0.06161, 0.4252, 0.06161, 0.4838, 0.1202, 0.4838, 0.7869, 0.1202, 0.7869, 0.06161, 0.7586, 0.06161, 0.7586, 0.1202, 0.001001, 0.7869, 0.05961, 0.7869, 0.05961, 0.7586, 0.001001, 0.7586, 0.7566, 0.7263, 0.7566, 0.6677, 0.7283, 0.6677, 0.7283, 0.7263, 0.4858, 0.7566, 0.5445, 0.7566, 0.5445, 0.7283, 0.4858, 0.7283, 0.7566, 0.4252, 0.7283, 0.4252, 0.7283, 0.4838, 0.7566, 0.4838, 0.3646, 0.7566, 0.4232, 0.7566, 0.4232, 0.7283, 0.3646, 0.7283, 0.7566, 0.304, 0.7283, 0.304, 0.7283, 0.3626, 0.7566, 0.3626, 0.9687, 0.4232, 0.9687, 0.3656, 0.9414, 0.4232, 0.7899, 0.9384, 0.8475, 0.9111, 0.8475, 0.9384, 0.4838, 0.304, 0.4252, 0.304, 0.4252, 0.3626, 0.4838, 0.3626, 0.2434, 0.7566, 0.302, 0.7566, 0.302, 0.7283, 0.2434, 0.7283, 0.7566, 0.2414, 0.7566, 0.1828, 0.7283, 0.1828, 0.7283, 0.2414, 0.05961, 0.1222, 0.0313, 0.1222, 0.0313, 0.1505, 0.05961, 0.1505, 0.06161, 0.7566, 0.1202, 0.7566, 0.1202, 0.7283, 0.06161, 0.7283, 0.7566, 0.05961, 0.7566, 0.001001, 0.7283, 0.001001, 0.7283, 0.05961, 0.4232, 0.9687, 0.3656, 0.9687, 0.4232, 0.9414, 0.4262, 0.9687, 0.4838, 0.9414, 0.4838, 0.9687, 0.05961, 0.4858, 0.001001, 0.4858, 0.001001, 0.5445, 0.05961, 0.5445, 0.6071, 0.7263, 0.6657, 0.7263, 0.6657, 0.698, 0.6071, 0.698, 0.1202, 0.4858, 0.06161, 0.4858, 0.06161, 0.5445, 0.1202, 0.5445, 0.696, 0.7263, 0.696, 0.6677, 0.6677, 0.6677, 0.6677, 0.7263, 0.1808, 0.4858, 0.1222, 0.4858, 0.1222, 0.5445, 0.1808, 0.5445, 0.4858, 0.7263, 0.5445, 0.7263, 0.5445, 0.698, 0.4858, 0.698, 0.2414, 0.4858, 0.1828, 0.4858, 0.1828, 0.5445, 0.2414, 0.5445, 0.7263, 0.6051, 0.7263, 0.5465, 0.698, 0.5465, 0.698, 0.6051, 0.4252, 0.7263, 0.4838, 0.7263, 0.4838, 0.698, 0.4252, 0.698, 0.0293, 0.1222, 0.001001, 0.1222, 0.001001, 0.1505, 0.0293, 0.1505, 0.5445, 0.304, 0.4858, 0.304, 0.4858, 0.3626, 0.5445, 0.3626, 0.7263, 0.5445, 0.7263, 0.4858, 0.698, 0.4858, 0.698, 0.5445, 0.5445, 0.3646, 0.4858, 0.3646, 0.4858, 0.4232, 0.5445, 0.4232, 0.1808, 0.0313, 0.1525, 0.0313, 0.1525, 0.05961, 0.1808, 0.05961, 0.304, 0.7263, 0.3626, 0.7263, 0.3626, 0.698, 0.304, 0.698, 0.1505, 0.0313, 0.1222, 0.0313, 0.1222, 0.05961, 0.1505, 0.05961, 0.7263, 0.4232, 0.7263, 0.3646, 0.698, 0.3646, 0.698, 0.4232, 0.1808, 0.001001, 0.1525, 0.001001, 0.1525, 0.0293, 0.1808, 0.0293, 0.2434, 0.7263, 0.302, 0.7263, 0.302, 0.698, 0.2434, 0.698, 0.1505, 0.001001, 0.1222, 0.001001, 0.1222, 0.0293, 0.1505, 0.0293, 0.9414, 0.4838, 0.9687, 0.4262, 0.9687, 0.4838, 0.002002, 0.9687, 0.05961, 0.9414, 0.05961, 0.9687, 0.5445, 0.4858, 0.4858, 0.4858, 0.4858, 0.5445, 0.5445, 0.5445, 0.7263, 0.3626, 0.7263, 0.304, 0.698, 0.304, 0.698, 0.3626, 0.05961, 0.5465, 0.001001, 0.5465, 0.001001, 0.6051, 0.05961, 0.6051, 0.1222, 0.7263, 0.1808, 0.7263, 0.1808, 0.698, 0.1222, 0.698, 0.7263, 0.2414, 0.7263, 0.1828, 0.698, 0.1828, 0.698, 0.2414, 0.1808, 0.09191, 0.1525, 0.09191, 0.1525, 0.1202, 0.1808, 0.1202, 0.9414, 0.5445, 0.9687, 0.4869, 0.9687, 0.5445, 0.8505, 0.9384, 0.9081, 0.9384, 0.9081, 0.9111, 0.1808, 0.5465, 0.1222, 0.5465, 0.1222, 0.6051, 0.1808, 0.6051, 0.001001, 0.7263, 0.05961, 0.7263, 0.05961, 0.698, 0.001001, 0.698, 0.2414, 0.5465, 0.1828, 0.5465, 0.1828, 0.6051, 0.2414, 0.6051, 0.7263, 0.1202, 0.7263, 0.06161, 0.698, 0.06161, 0.698, 0.1202, 0.6051, 0.2434, 0.5465, 0.2434, 0.5465, 0.302, 0.6051, 0.302, 0.5465, 0.696, 0.6051, 0.696, 0.6051, 0.6677, 0.5465, 0.6677, 0.6051, 0.304, 0.5465, 0.304, 0.5465, 0.3626, 0.6051, 0.3626, 0.1505, 0.09191, 0.1222, 0.09191, 0.1222, 0.1202, 0.1505, 0.1202, 0.696, 0.6657, 0.696, 0.6071, 0.6677, 0.6071, 0.6677, 0.6657, 0.1808, 0.06161, 0.1525, 0.06161, 0.1525, 0.08991, 0.1808, 0.08991, 0.4252, 0.696, 0.4838, 0.696, 0.4838, 0.6677, 0.4252, 0.6677, 0.1505, 0.06161, 0.1222, 0.06161, 0.1222, 0.08991, 0.1505, 0.08991, 0.696, 0.5445, 0.696, 0.4858, 0.6677, 0.4858, 0.6677, 0.5445, 0.6051, 0.4252, 0.5465, 0.4252, 0.5465, 0.4838, 0.6051, 0.4838, 0.1202, 0.1525, 0.09191, 0.1525, 0.09191, 0.1808, 0.1202, 0.1808, 0.304, 0.696, 0.3626, 0.696, 0.3626, 0.6677, 0.304, 0.6677, 0.08991, 0.1525, 0.06161, 0.1525, 0.06161, 0.1808, 0.08991, 0.1808, 0.696, 0.3626, 0.696, 0.304, 0.6677, 0.304, 0.6677, 0.3626, 0.1202, 0.1222, 0.09191, 0.1222, 0.09191, 0.1505, 0.1202, 0.1505, 0.1222, 0.696, 0.1808, 0.696, 0.1808, 0.6677, 0.1222, 0.6677, 0.08991, 0.1222, 0.06161, 0.1222, 0.06161, 0.1505, 0.08991, 0.1505, 0.9404, 0.5465, 0.9404, 0.6041, 0.9677, 0.5465, 0.5435, 0.9404, 0.4858, 0.9404, 0.4858, 0.9677, 0.1808, 0.1525, 0.1525, 0.1525, 0.1525, 0.1808, 0.1808, 0.1808, 0.696, 0.05961, 0.696, 0.001001, 0.6677, 0.001001, 0.6677, 0.05961, 0.5465, 0.6657, 0.6051, 0.6657, 0.6051, 0.6374, 0.5465, 0.6374, 0.6657, 0.5445, 0.6657, 0.4858, 0.6374, 0.4858, 0.6374, 0.5445, 0.6657, 0.06161, 0.6071, 0.06161, 0.6071, 0.1202, 0.6657, 0.1202, 0.1505, 0.1525, 0.1222, 0.1525, 0.1222, 0.1808, 0.1505, 0.1808, 0.9404, 0.4858, 0.9404, 0.5435, 0.9677, 0.4858, 0.4828, 0.9404, 0.4252, 0.9404, 0.4252, 0.9677, 0.1808, 0.1222, 0.1525, 0.1222, 0.1525, 0.1505, 0.1808, 0.1505, 0.4252, 0.6657, 0.4838, 0.6657, 0.4838, 0.6374, 0.4252, 0.6374, 0.6354, 0.1808, 0.6354, 0.1222, 0.6071, 0.1222, 0.6071, 0.1808, 0.1222, 0.6354, 0.1808, 0.6354, 0.1808, 0.6071, 0.1222, 0.6071, 0.6354, 0.1828, 0.6071, 0.1828, 0.6071, 0.2414, 0.6354, 0.2414, 0.1828, 0.6354, 0.2414, 0.6354, 0.2414, 0.6071, 0.1828, 0.6071, 0.6354, 0.2434, 0.6071, 0.2434, 0.6071, 0.302, 0.6354, 0.302, 0.1505, 0.1222, 0.1222, 0.1222, 0.1222, 0.1505, 0.1505, 0.1505, 0.2434, 0.6354, 0.302, 0.6354, 0.302, 0.6071, 0.2434, 0.6071, 0.05961, 0.2131, 0.0313, 0.2131, 0.0313, 0.2414, 0.05961, 0.2414, 0.6354, 0.3626, 0.6354, 0.304, 0.6071, 0.304, 0.6071, 0.3626, 0.0293, 0.2131, 0.001001, 0.2131, 0.001001, 0.2414, 0.0293, 0.2414, 0.304, 0.6354, 0.3626, 0.6354, 0.3626, 0.6071, 0.304, 0.6071, 0.05961, 0.1828, 0.0313, 0.1828, 0.0313, 0.2111, 0.05961, 0.2111, 0.6354, 0.4232, 0.6354, 0.3646, 0.6071, 0.3646, 0.6071, 0.4232, 0.3646, 0.6354, 0.4232, 0.6354, 0.4232, 0.6071, 0.3646, 0.6071, 0.0293, 0.1828, 0.001001, 0.1828, 0.001001, 0.2111, 0.0293, 0.2111, 0.6354, 0.4838, 0.6354, 0.4252, 0.6071, 0.4252, 0.6071, 0.4838, 0.4838, 0.6354, 0.4838, 0.6071, 0.4252, 0.6071, 0.4252, 0.6354, 0.6354, 0.5445, 0.6354, 0.4858, 0.6071, 0.4858, 0.6071, 0.5445, 0.5445, 0.6354, 0.5445, 0.6071, 0.4858, 0.6071, 0.4858, 0.6354, 0.9404, 0.4252, 0.9404, 0.4828, 0.9677, 0.4252, 0.2444, 0.9687, 0.302, 0.9687, 0.302, 0.9414, 0.6354, 0.5465, 0.6071, 0.5465, 0.6071, 0.6051, 0.6354, 0.6051, 0.5465, 0.6354, 0.6051, 0.6354, 0.6051, 0.6071, 0.5465, 0.6071, 0.6657, 0.1808, 0.6657, 0.1222, 0.6374, 0.1222, 0.6374, 0.1808, 0.1222, 0.6657, 0.1808, 0.6657, 0.1808, 0.6374, 0.1222, 0.6374, 0.2414, 0.0313, 0.2131, 0.0313, 0.2131, 0.05961, 0.2414, 0.05961, 0.6657, 0.2414, 0.6657, 0.1828, 0.6374, 0.1828, 0.6374, 0.2414, 0.3646, 0.9677, 0.4222, 0.9404, 0.3646, 0.9404, 0.9687, 0.305, 0.9687, 0.3626, 0.9414, 0.3626, 0.2414, 0.6657, 0.2414, 0.6374, 0.1828, 0.6374, 0.1828, 0.6657, 0.6657, 0.302, 0.6657, 0.2434, 0.6374, 0.2434, 0.6374, 0.302, 0.2434, 0.6657, 0.302, 0.6657, 0.302, 0.6374, 0.2434, 0.6374, 0.6657, 0.3626, 0.6657, 0.304, 0.6374, 0.304, 0.6374, 0.3626, 0.2111, 0.0313, 0.1828, 0.0313, 0.1828, 0.05961, 0.2111, 0.05961, 0.304, 0.6657, 0.3626, 0.6657, 0.3626, 0.6374, 0.304, 0.6374, 0.2414, 0.001001, 0.2131, 0.001001, 0.2131, 0.0293, 0.2414, 0.0293, 0.6657, 0.4232, 0.6657, 0.3646, 0.6374, 0.3646, 0.6374, 0.4232, 0.3646, 0.6657, 0.4232, 0.6657, 0.4232, 0.6374, 0.3646, 0.6374, 0.1202, 0.6071, 0.06161, 0.6071, 0.06161, 0.6657, 0.1202, 0.6657, 0.6657, 0.4838, 0.6657, 0.4252, 0.6374, 0.4252, 0.6374, 0.4838, 0.6657, 0.001001, 0.6071, 0.001001, 0.6071, 0.05961, 0.6657, 0.05961, 0.4858, 0.6657, 0.5445, 0.6657, 0.5445, 0.6374, 0.4858, 0.6374, 0.6657, 0.5465, 0.6374, 0.5465, 0.6374, 0.6051, 0.6657, 0.6051, 0.05961, 0.6071, 0.001001, 0.6071, 0.001001, 0.6657, 0.05961, 0.6657, 0.6071, 0.6354, 0.6657, 0.6354, 0.6657, 0.6071, 0.6071, 0.6071, 0.6051, 0.5465, 0.5465, 0.5465, 0.5465, 0.6051, 0.6051, 0.6051, 0.696, 0.1202, 0.696, 0.06161, 0.6677, 0.06161, 0.6677, 0.1202, 0.6071, 0.6657, 0.6657, 0.6657, 0.6657, 0.6374, 0.6071, 0.6374, 0.696, 0.1808, 0.696, 0.1222, 0.6677, 0.1222, 0.6677, 0.1808, 0.2111, 0.001001, 0.1828, 0.001001, 0.1828, 0.0293, 0.2111, 0.0293, 0.9677, 0.3646, 0.9404, 0.4222, 0.9404, 0.3646, 0.3616, 0.9404, 0.304, 0.9677, 0.304, 0.9404, 0.1202, 0.2131, 0.09191, 0.2131, 0.09191, 0.2414, 0.1202, 0.2414, 0.001001, 0.696, 0.05961, 0.696, 0.05961, 0.6677, 0.001001, 0.6677, 0.696, 0.2414, 0.696, 0.1828, 0.6677, 0.1828, 0.6677, 0.2414, 0.06161, 0.696, 0.1202, 0.696, 0.1202, 0.6677, 0.06161, 0.6677, 0.08991, 0.2131, 0.06161, 0.2131, 0.06161, 0.2414, 0.08991, 0.2414, 0.696, 0.302, 0.696, 0.2434, 0.6677, 0.2434, 0.6677, 0.302, 0.1202, 0.1828, 0.09191, 0.1828, 0.09191, 0.2111, 0.1202, 0.2111, 0.5445, 0.5465, 0.4858, 0.5465, 0.4858, 0.6051, 0.5445, 0.6051, 0.1828, 0.696, 0.2414, 0.696, 0.2414, 0.6677, 0.1828, 0.6677, 0.6051, 0.4858, 0.5465, 0.4858, 0.5465, 0.5445, 0.6051, 0.5445, 0.696, 0.4232, 0.696, 0.3646, 0.6677, 0.3646, 0.6677, 0.4232, 0.302, 0.696, 0.302, 0.6677, 0.2434, 0.6677, 0.2434, 0.696, 0.696, 0.4838, 0.696, 0.4252, 0.6677, 0.4252, 0.6677, 0.4838, 0.08991, 0.1828, 0.06161, 0.1828, 0.06161, 0.2111, 0.08991, 0.2111, 0.4838, 0.5465, 0.4252, 0.5465, 0.4252, 0.6051, 0.4838, 0.6051, 0.3646, 0.696, 0.4232, 0.696, 0.4232, 0.6677, 0.3646, 0.6677, 0.6051, 0.3646, 0.5465, 0.3646, 0.5465, 0.4232, 0.6051, 0.4232, 0.696, 0.6051, 0.696, 0.5465, 0.6677, 0.5465, 0.6677, 0.6051, 0.4232, 0.5465, 0.3646, 0.5465, 0.3646, 0.6051, 0.4232, 0.6051, 0.4858, 0.696, 0.5445, 0.696, 0.5445, 0.6677, 0.4858, 0.6677, 0.3626, 0.5465, 0.304, 0.5465, 0.304, 0.6051, 0.3626, 0.6051, 0.9677, 0.304, 0.9404, 0.3616, 0.9404, 0.304, 0.301, 0.9404, 0.2434, 0.9677, 0.2434, 0.9404, 0.7263, 0.05961, 0.7263, 0.001001, 0.698, 0.001001, 0.698, 0.05961, 0.302, 0.5465, 0.2434, 0.5465, 0.2434, 0.6051, 0.302, 0.6051, 0.6071, 0.696, 0.6657, 0.696, 0.6657, 0.6677, 0.6071, 0.6677, 0.6051, 0.1828, 0.5465, 0.1828, 0.5465, 0.2414, 0.6051, 0.2414, 0.7263, 0.1808, 0.7263, 0.1222, 0.698, 0.1222, 0.698, 0.1808, 0.6051, 0.1222, 0.5465, 0.1222, 0.5465, 0.1808, 0.6051, 0.1808, 0.9677, 0.2434, 0.9404, 0.301, 0.9404, 0.2434, 0.2404, 0.9404, 0.1828, 0.9677, 0.1828, 0.9404, 0.1202, 0.5465, 0.06161, 0.5465, 0.06161, 0.6051, 0.1202, 0.6051, 0.06161, 0.7263, 0.1202, 0.7263, 0.1202, 0.698, 0.06161, 0.698, 0.6051, 0.06161, 0.5465, 0.06161, 0.5465, 0.1202, 0.6051, 0.1202, 0.7263, 0.302, 0.7263, 0.2434, 0.698, 0.2434, 0.698, 0.302, 0.6051, 0.001001, 0.5465, 0.001001, 0.5465, 0.05961, 0.6051, 0.05961, 0.1828, 0.7263, 0.2414, 0.7263, 0.2414, 0.698, 0.1828, 0.698, 0.4838, 0.4858, 0.4252, 0.4858, 0.4252, 0.5445, 0.4838, 0.5445, 0.5445, 0.4252, 0.4858, 0.4252, 0.4858, 0.4838, 0.5445, 0.4838, 0.4232, 0.4858, 0.3646, 0.4858, 0.3646, 0.5445, 0.4232, 0.5445, 0.7263, 0.4838, 0.7263, 0.4252, 0.698, 0.4252, 0.698, 0.4838, 0.3626, 0.4858, 0.304, 0.4858, 0.304, 0.5445, 0.3626, 0.5445, 0.3646, 0.7263, 0.4232, 0.7263, 0.4232, 0.698, 0.3646, 0.698, 0.5445, 0.2434, 0.4858, 0.2434, 0.4858, 0.302, 0.5445, 0.302, 0.302, 0.4858, 0.2434, 0.4858, 0.2434, 0.5445, 0.302, 0.5445, 0.7263, 0.6657, 0.7263, 0.6071, 0.698, 0.6071, 0.698, 0.6657, 0.5445, 0.1828, 0.4858, 0.1828, 0.4858, 0.2414, 0.5445, 0.2414, 0.5465, 0.7263, 0.6051, 0.7263, 0.6051, 0.698, 0.5465, 0.698, 0.5445, 0.1222, 0.4858, 0.1222, 0.4858, 0.1808, 0.5445, 0.1808, 0.7263, 0.7263, 0.7263, 0.6677, 0.698, 0.6677, 0.698, 0.7263, 0.5445, 0.06161, 0.4858, 0.06161, 0.4858, 0.1202, 0.5445, 0.1202, 0.9414, 0.05961, 0.9687, 0.002002, 0.9687, 0.05961, 0.9384, 0.8505, 0.9111, 0.9081, 0.9384, 0.9081, 0.5445, 0.001001, 0.4858, 0.001001, 0.4858, 0.05961, 0.5445, 0.05961, 0.001001, 0.7566, 0.05961, 0.7566, 0.05961, 0.7283, 0.001001, 0.7283, 0.7566, 0.1202, 0.7566, 0.06161, 0.7283, 0.06161, 0.7283, 0.1202, 0.4838, 0.4252, 0.4252, 0.4252, 0.4252, 0.4838, 0.4838, 0.4838, 0.1222, 0.7566, 0.1808, 0.7566, 0.1808, 0.7283, 0.1222, 0.7283, 0.7566, 0.1222, 0.7283, 0.1222, 0.7283, 0.1808, 0.7566, 0.1808, 0.9677, 0.1828, 0.9404, 0.2404, 0.9404, 0.1828, 0.06261, 0.9687, 0.1202, 0.9414, 0.1202, 0.9687, 0.4838, 0.3646, 0.4252, 0.3646, 0.4252, 0.4232, 0.4838, 0.4232, 0.1828, 0.7566, 0.2414, 0.7566, 0.2414, 0.7283, 0.1828, 0.7283, 0.4232, 0.4252, 0.3646, 0.4252, 0.3646, 0.4838, 0.4232, 0.4838, 0.7566, 0.302, 0.7566, 0.2434, 0.7283, 0.2434, 0.7283, 0.302, 0.3626, 0.4252, 0.304, 0.4252, 0.304, 0.4838, 0.3626, 0.4838, 0.304, 0.7566, 0.3626, 0.7566, 0.3626, 0.7283, 0.304, 0.7283, 0.7566, 0.4232, 0.7566, 0.3646, 0.7283, 0.3646, 0.7283, 0.4232, 0.302, 0.4252, 0.2434, 0.4252, 0.2434, 0.4838, 0.302, 0.4838, 0.4252, 0.7566, 0.4838, 0.7566, 0.4838, 0.7283, 0.4252, 0.7283, 0.4838, 0.2434, 0.4252, 0.2434, 0.4252, 0.302, 0.4838, 0.302, 0.7566, 0.5445, 0.7566, 0.4858, 0.7283, 0.4858, 0.7283, 0.5445, 0.4838, 0.1828, 0.4252, 0.1828, 0.4252, 0.2414, 0.4838, 0.2414, 0.5465, 0.7566, 0.6051, 0.7566, 0.6051, 0.7283, 0.5465, 0.7283, 0.7566, 0.6051, 0.7566, 0.5465, 0.7283, 0.5465, 0.7283, 0.6051, 0.6071, 0.7566, 0.6657, 0.7566, 0.6657, 0.7283, 0.6071, 0.7283, 0.7566, 0.6657, 0.7566, 0.6071, 0.7283, 0.6071, 0.7283, 0.6657, 0.2414, 0.4252, 0.1828, 0.4252, 0.1828, 0.4838, 0.2414, 0.4838, 0.6677, 0.7566, 0.7263, 0.7566, 0.7263, 0.7283, 0.6677, 0.7283, 0.999, 0.1828, 0.9707, 0.1828, 0.9707, 0.2414, 0.999, 0.2414, 0.06161, 0.7869, 0.1202, 0.7869, 0.1202, 0.7586, 0.06161, 0.7586, 0.7869, 0.001001, 0.7586, 0.001001, 0.7586, 0.05961, 0.7869, 0.05961, 0.1222, 0.9677, 0.1798, 0.9404, 0.1222, 0.9404, 0.9687, 0.1232, 0.9414, 0.1808, 0.9687, 0.1808, 0.4838, 0.1222, 0.4252, 0.1222, 0.4252, 0.1808, 0.4838, 0.1808, 0.1222, 0.7869, 0.1808, 0.7869, 0.1808, 0.7586, 0.1222, 0.7586, 0.4838, 0.06161, 0.4252, 0.06161, 0.4252, 0.1202, 0.4838, 0.1202, 0.7869, 0.1808, 0.7869, 0.1222, 0.7586, 0.1222, 0.7586, 0.1808, 0.2434, 0.7869, 0.302, 0.7869, 0.302, 0.7586, 0.2434, 0.7586, 0.2414, 0.09191, 0.2131, 0.09191, 0.2131, 0.1202, 0.2414, 0.1202, 0.6051, 0.9111, 0.5475, 0.9384, 0.6051, 0.9384, 0.9404, 0.1798, 0.9404, 0.1222, 0.9677, 0.1222, 0.7869, 0.2414, 0.7869, 0.1828, 0.7586, 0.1828, 0.7586, 0.2414, 0.304, 0.7869, 0.3626, 0.7869, 0.3626, 0.7586, 0.304, 0.7586, 0.7869, 0.302, 0.7869, 0.2434, 0.7586, 0.2434, 0.7586, 0.302, 0.3646, 0.7869, 0.4232, 0.7869, 0.4232, 0.7586, 0.3646, 0.7586, 0.7869, 0.3626, 0.7869, 0.304, 0.7586, 0.304, 0.7586, 0.3626, 0.4252, 0.7869, 0.4838, 0.7869, 0.4838, 0.7586, 0.4252, 0.7586, 0.7869, 0.4232, 0.7869, 0.3646, 0.7586, 0.3646, 0.7586, 0.4232, 0.4858, 0.7869, 0.5445, 0.7869, 0.5445, 0.7586, 0.4858, 0.7586, 0.7869, 0.4838, 0.7869, 0.4252, 0.7586, 0.4252, 0.7586, 0.4838, 0.5465, 0.7869, 0.6051, 0.7869, 0.6051, 0.7586, 0.5465, 0.7586, 0.7869, 0.5445, 0.7869, 0.4858, 0.7586, 0.4858, 0.7586, 0.5445, 0.6071, 0.7869, 0.6657, 0.7869, 0.6657, 0.7586, 0.6071, 0.7586, 0.7869, 0.6051, 0.7869, 0.5465, 0.7586, 0.5465, 0.7586, 0.6051, 0.6677, 0.7869, 0.7263, 0.7869, 0.7263, 0.7586, 0.6677, 0.7586, 0.7869, 0.6657, 0.7869, 0.6071, 0.7586, 0.6071, 0.7586, 0.6657, 0.7283, 0.7566, 0.7869, 0.7566, 0.7869, 0.7283, 0.7283, 0.7283, 0.7869, 0.7263, 0.7869, 0.6677, 0.7586, 0.6677, 0.7586, 0.7263, 0.7283, 0.7869, 0.7869, 0.7869, 0.7869, 0.7586, 0.7283, 0.7586, 0.8172, 0.05961, 0.8172, 0.001001, 0.7889, 0.001001, 0.7889, 0.05961, 0.001001, 0.8172, 0.05961, 0.8172, 0.05961, 0.7889, 0.001001, 0.7889, 0.2111, 0.09191, 0.1828, 0.09191, 0.1828, 0.1202, 0.2111, 0.1202, 0.6657, 0.9384, 0.6081, 0.9384, 0.6657, 0.9111, 0.1192, 0.9404, 0.06161, 0.9404, 0.06161, 0.9677, 0.8172, 0.1202, 0.8172, 0.06161, 0.7889, 0.06161, 0.7889, 0.1202, 0.06161, 0.8172, 0.1202, 0.8172, 0.1202, 0.7889, 0.06161, 0.7889, 0.8172, 0.1808, 0.8172, 0.1222, 0.7889, 0.1222, 0.7889, 0.1808, 0.1222, 0.8172, 0.1808, 0.8172, 0.1808, 0.7889, 0.1222, 0.7889, 0.8172, 0.2414, 0.8172, 0.1828, 0.7889, 0.1828, 0.7889, 0.2414, 0.2414, 0.8172, 0.2414, 0.7889, 0.1828, 0.7889, 0.1828, 0.8172, 0.7263, 0.9384, 0.6687, 0.9384, 0.7263, 0.9111, 0.9687, 0.06261, 0.9687, 0.1202, 0.9414, 0.1202, 0.4838, 0.001001, 0.4252, 0.001001, 0.4252, 0.05961, 0.4838, 0.05961, 0.8172, 0.3626, 0.8172, 0.304, 0.7889, 0.304, 0.7889, 0.3626, 0.3626, 0.3646, 0.304, 0.3646, 0.304, 0.4232, 0.3626, 0.4232, 0.304, 0.8172, 0.3626, 0.8172, 0.3626, 0.7889, 0.304, 0.7889, 0.8172, 0.4232, 0.8172, 0.3646, 0.7889, 0.3646, 0.7889, 0.4232, 0.3646, 0.8172, 0.4232, 0.8172, 0.4232, 0.7889, 0.3646, 0.7889, 0.8172, 0.4838, 0.8172, 0.4252, 0.7889, 0.4252, 0.7889, 0.4838, 0.4252, 0.8172, 0.4838, 0.8172, 0.4838, 0.7889, 0.4252, 0.7889, 0.8172, 0.5445, 0.8172, 0.4858, 0.7889, 0.4858, 0.7889, 0.5445, 0.4858, 0.8172, 0.5445, 0.8172, 0.5445, 0.7889, 0.4858, 0.7889, 0.8172, 0.6051, 0.8172, 0.5465, 0.7889, 0.5465, 0.7889, 0.6051, 0.6051, 0.8172, 0.6051, 0.7889, 0.5465, 0.7889, 0.5465, 0.8172, 0.8172, 0.6657, 0.8172, 0.6071, 0.7889, 0.6071, 0.7889, 0.6657, 0.6071, 0.8172, 0.6657, 0.8172, 0.6657, 0.7889, 0.6071, 0.7889, 0.8172, 0.7263, 0.8172, 0.6677, 0.7889, 0.6677, 0.7889, 0.7263, 0.6677, 0.8172, 0.7263, 0.8172, 0.7263, 0.7889, 0.6677, 0.7889, 0.4232, 0.304, 0.3646, 0.304, 0.3646, 0.3626, 0.4232, 0.3626, 0.8475, 0.05961, 0.8475, 0.001001, 0.8192, 0.001001, 0.8192, 0.05961, 0.7869, 0.8172, 0.7869, 0.7889, 0.7283, 0.7889, 0.7283, 0.8172, 0.8475, 0.1202, 0.8475, 0.06161, 0.8192, 0.06161, 0.8192, 0.1202, 0.05961, 0.8475, 0.05961, 0.8192, 0.001001, 0.8192, 0.001001, 0.8475, 0.9384, 0.7869, 0.9384, 0.7293, 0.9111, 0.7869, 0.9404, 0.1192, 0.9677, 0.06161, 0.9404, 0.06161, 0.302, 0.3646, 0.2434, 0.3646, 0.2434, 0.4232, 0.302, 0.4232, 0.8475, 0.1808, 0.8475, 0.1222, 0.8192, 0.1222, 0.8192, 0.1808, 0.4232, 0.2434, 0.3646, 0.2434, 0.3646, 0.302, 0.4232, 0.302, 0.1222, 0.8475, 0.1808, 0.8475, 0.1808, 0.8192, 0.1222, 0.8192, 0.4232, 0.1828, 0.3646, 0.1828, 0.3646, 0.2414, 0.4232, 0.2414, 0.2414, 0.06161, 0.2131, 0.06161, 0.2131, 0.08991, 0.2414, 0.08991, 0.9384, 0.8475, 0.9384, 0.7899, 0.9111, 0.8475, 0.0586, 0.9404, 0.001001, 0.9677, 0.001001, 0.9404, 0.4232, 0.1222, 0.3646, 0.1222, 0.3646, 0.1808, 0.4232, 0.1808, 0.8475, 0.3626, 0.8475, 0.304, 0.8192, 0.304, 0.8192, 0.3626, 0.1808, 0.3646, 0.1222, 0.3646, 0.1222, 0.4232, 0.1808, 0.4232, 0.304, 0.8475, 0.3626, 0.8475, 0.3626, 0.8192, 0.304, 0.8192, 0.1202, 0.3646, 0.06161, 0.3646, 0.06161, 0.4232, 0.1202, 0.4232, 0.8475, 0.4838, 0.8475, 0.4252, 0.8192, 0.4252, 0.8192, 0.4838, 0.3646, 0.8475, 0.4232, 0.8475, 0.4232, 0.8192, 0.3646, 0.8192, 0.8475, 0.5445, 0.8475, 0.4858, 0.8192, 0.4858, 0.8192, 0.5445, 0.4252, 0.8475, 0.4838, 0.8475, 0.4838, 0.8192, 0.4252, 0.8192, 0.8475, 0.6051, 0.8475, 0.5465, 0.8192, 0.5465, 0.8192, 0.6051, 0.4858, 0.8475, 0.5445, 0.8475, 0.5445, 0.8192, 0.4858, 0.8192, 0.8475, 0.6657, 0.8475, 0.6071, 0.8192, 0.6071, 0.8192, 0.6657, 0.5465, 0.8475, 0.6051, 0.8475, 0.6051, 0.8192, 0.5465, 0.8192, 0.4232, 0.06161, 0.3646, 0.06161, 0.3646, 0.1202, 0.4232, 0.1202, 0.8475, 0.7263, 0.8475, 0.6677, 0.8192, 0.6677, 0.8192, 0.7263, 0.6677, 0.8475, 0.7263, 0.8475, 0.7263, 0.8192, 0.6677, 0.8192, 0.2111, 0.06161, 0.1828, 0.06161, 0.1828, 0.08991, 0.2111, 0.08991, 0.8475, 0.7869, 0.8475, 0.7283, 0.8192, 0.7283, 0.8192, 0.7869, 0.1808, 0.2131, 0.1525, 0.2131, 0.1525, 0.2414, 0.1808, 0.2414, 0.7283, 0.8475, 0.7869, 0.8475, 0.7869, 0.8192, 0.7283, 0.8192, 0.8172, 0.7889, 0.7889, 0.7889, 0.7889, 0.8475, 0.8172, 0.8475, 0.9404, 0.001001, 0.9404, 0.0586, 0.9677, 0.001001, 0.9071, 0.9101, 0.8495, 0.9101, 0.8495, 0.9374, 0.05961, 0.3646, 0.001001, 0.3646, 0.001001, 0.4232, 0.05961, 0.4232, 0.001001, 0.8778, 0.05961, 0.8778, 0.05961, 0.8495, 0.001001, 0.8495, 0.4232, 0.001001, 0.3646, 0.001001, 0.3646, 0.05961, 0.4232, 0.05961, 0.8778, 0.05961, 0.8778, 0.001001, 0.8495, 0.001001, 0.8495, 0.05961, 0.3626, 0.304, 0.304, 0.304, 0.304, 0.3626, 0.3626, 0.3626, 0.1222, 0.8778, 0.1808, 0.8778, 0.1808, 0.8495, 0.1222, 0.8495, 0.9101, 0.9071, 0.9101, 0.8495, 0.9374, 0.8495, 0.8778, 0.1808, 0.8778, 0.1222, 0.8495, 0.1222, 0.8495, 0.1808, 0.1828, 0.8778, 0.2414, 0.8778, 0.2414, 0.8495, 0.1828, 0.8495, 0.8778, 0.2414, 0.8778, 0.1828, 0.8495, 0.1828, 0.8495, 0.2414, 0.2434, 0.8778, 0.302, 0.8778, 0.302, 0.8495, 0.2434, 0.8495, 0.3626, 0.2434, 0.304, 0.2434, 0.304, 0.302, 0.3626, 0.302, 0.8778, 0.302, 0.8778, 0.2434, 0.8495, 0.2434, 0.8495, 0.302, 0.302, 0.304, 0.2434, 0.304, 0.2434, 0.3626, 0.302, 0.3626, 0.3646, 0.8778, 0.4232, 0.8778, 0.4232, 0.8495, 0.3646, 0.8495, 0.1505, 0.2131, 0.1222, 0.2131, 0.1222, 0.2414, 0.1505, 0.2414, 0.1808, 0.1828, 0.1525, 0.1828, 0.1525, 0.2111, 0.1808, 0.2111, 0.1505, 0.1828, 0.1222, 0.1828, 0.1222, 0.2111, 0.1505, 0.2111, 0.2414, 0.1525, 0.2131, 0.1525, 0.2131, 0.1808, 0.2414, 0.1808, 0.8778, 0.4232, 0.8778, 0.3646, 0.8495, 0.3646, 0.8495, 0.4232, 0.2111, 0.1525, 0.1828, 0.1525, 0.1828, 0.1808, 0.2111, 0.1808, 0.9384, 0.7263, 0.9384, 0.6687, 0.9111, 0.7263, 0.2414, 0.1222, 0.2131, 0.1222, 0.2131, 0.1505, 0.2414, 0.1505, 0.2111, 0.1222, 0.1828, 0.1222, 0.1828, 0.1505, 0.2111, 0.1505, 0.4252, 0.8778, 0.4838, 0.8778, 0.4838, 0.8495, 0.4252, 0.8495, 0.2414, 0.2131, 0.2131, 0.2131, 0.2131, 0.2414, 0.2414, 0.2414, 0.8778, 0.4838, 0.8778, 0.4252, 0.8495, 0.4252, 0.8495, 0.4838, 0.2111, 0.2131, 0.1828, 0.2131, 0.1828, 0.2414, 0.2111, 0.2414, 0.7869, 0.9111, 0.7293, 0.9384, 0.7869, 0.9384, 0.8465, 0.9101, 0.7889, 0.9101, 0.7889, 0.9374, 0.2414, 0.1828, 0.2131, 0.1828, 0.2131, 0.2111, 0.2414, 0.2111, 0.4858, 0.8778, 0.5445, 0.8778, 0.5445, 0.8495, 0.4858, 0.8495, 0.3626, 0.1828, 0.304, 0.1828, 0.304, 0.2414, 0.3626, 0.2414, 0.8778, 0.5445, 0.8778, 0.4858, 0.8495, 0.4858, 0.8495, 0.5445, 0.2414, 0.304, 0.1828, 0.304, 0.1828, 0.3626, 0.2414, 0.3626, 0.6071, 0.8778, 0.6657, 0.8778, 0.6657, 0.8495, 0.6071, 0.8495, 0.2111, 0.1828, 0.1828, 0.1828, 0.1828, 0.2111, 0.2111, 0.2111, 0.8778, 0.6657, 0.8778, 0.6071, 0.8495, 0.6071, 0.8495, 0.6657, 0.6677, 0.8778, 0.7263, 0.8778, 0.7263, 0.8495, 0.6677, 0.8495, 0.8778, 0.7263, 0.8778, 0.6677, 0.8495, 0.6677, 0.8495, 0.7263, 0.7283, 0.8778, 0.7869, 0.8778, 0.7869, 0.8495, 0.7283, 0.8495, 0.8778, 0.7869, 0.8778, 0.7283, 0.8495, 0.7283, 0.8495, 0.7869, 0.7889, 0.8778, 0.8475, 0.8778, 0.8475, 0.8495, 0.7889, 0.8495, 0.05961, 0.2737, 0.0313, 0.2737, 0.0313, 0.302, 0.05961, 0.302, 0.8778, 0.8475, 0.8778, 0.7889, 0.8495, 0.7889, 0.8495, 0.8475, 0.0293, 0.2737, 0.001001, 0.2737, 0.001001, 0.302, 0.0293, 0.302, 0.05961, 0.2434, 0.0313, 0.2434, 0.0313, 0.2717, 0.05961, 0.2717, 0.001001, 0.9081, 0.05961, 0.9081, 0.05961, 0.8798, 0.001001, 0.8798, 0.0293, 0.2434, 0.001001, 0.2434, 0.001001, 0.2717, 0.0293, 0.2717, 0.9081, 0.05961, 0.9081, 0.001001, 0.8798, 0.001001, 0.8798, 0.05961, 0.302, 0.0313, 0.2737, 0.0313, 0.2737, 0.05961, 0.302, 0.05961, 0.9374, 0.7889, 0.9101, 0.8465, 0.9101, 0.7889, 0.7859, 0.9101, 0.7283, 0.9101, 0.7283, 0.9374, 0.06161, 0.9081, 0.1202, 0.9081, 0.1202, 0.8798, 0.06161, 0.8798, 0.2717, 0.0313, 0.2434, 0.0313, 0.2434, 0.05961, 0.2717, 0.05961, 0.9081, 0.1202, 0.9081, 0.06161, 0.8798, 0.06161, 0.8798, 0.1202, 0.302, 0.001001, 0.2737, 0.001001, 0.2737, 0.0293, 0.302, 0.0293, 0.1222, 0.9081, 0.1808, 0.9081, 0.1808, 0.8798, 0.1222, 0.8798, 0.9081, 0.1222, 0.8798, 0.1222, 0.8798, 0.1808, 0.9081, 0.1808, 0.9374, 0.7283, 0.9101, 0.7859, 0.9101, 0.7283, 0.9384, 0.6081, 0.9384, 0.6657, 0.9111, 0.6657, 0.3626, 0.1222, 0.304, 0.1222, 0.304, 0.1808, 0.3626, 0.1808, 0.2434, 0.9081, 0.302, 0.9081, 0.302, 0.8798, 0.2434, 0.8798, 0.9081, 0.2414, 0.9081, 0.1828, 0.8798, 0.1828, 0.8798, 0.2414, 0.304, 0.9081, 0.3626, 0.9081, 0.3626, 0.8798, 0.304, 0.8798, 0.9081, 0.302, 0.9081, 0.2434, 0.8798, 0.2434, 0.8798, 0.302, 0.3646, 0.9081, 0.4232, 0.9081, 0.4232, 0.8798, 0.3646, 0.8798, 0.2717, 0.001001, 0.2434, 0.001001, 0.2434, 0.0293, 0.2717, 0.0293, 0.9081, 0.3626, 0.9081, 0.304, 0.8798, 0.304, 0.8798, 0.3626, 0.302, 0.09191, 0.2737, 0.09191, 0.2737, 0.1202, 0.302, 0.1202, 0.4252, 0.9081, 0.4838, 0.9081, 0.4838, 0.8798, 0.4252, 0.8798, 0.9081, 0.4232, 0.9081, 0.3646, 0.8798, 0.3646, 0.8798, 0.4232, 0.4858, 0.9081, 0.5445, 0.9081, 0.5445, 0.8798, 0.4858, 0.8798, 0.9081, 0.4838, 0.9081, 0.4252, 0.8798, 0.4252, 0.8798, 0.4838, 0.2717, 0.09191, 0.2434, 0.09191, 0.2434, 0.1202, 0.2717, 0.1202, 0.5465, 0.9081, 0.6051, 0.9081, 0.6051, 0.8798, 0.5465, 0.8798, 0.302, 0.06161, 0.2737, 0.06161, 0.2737, 0.08991, 0.302, 0.08991, 0.1808, 0.304, 0.1222, 0.304, 0.1222, 0.3626, 0.1808, 0.3626, 0.9081, 0.6051, 0.9081, 0.5465, 0.8798, 0.5465, 0.8798, 0.6051, 0.1202, 0.304, 0.06161, 0.304, 0.06161, 0.3626, 0.1202, 0.3626, 0.6677, 0.9081, 0.7263, 0.9081, 0.7263, 0.8798, 0.6677, 0.8798, 0.3626, 0.06161, 0.304, 0.06161, 0.304, 0.1202, 0.3626, 0.1202, 0.6677, 0.9374, 0.7253, 0.9101, 0.6677, 0.9101, 0.9101, 0.7253, 0.9374, 0.6677, 0.9101, 0.6677, 0.05961, 0.304, 0.001001, 0.304, 0.001001, 0.3626, 0.05961, 0.3626, 0.9081, 0.7263, 0.9081, 0.6677, 0.8798, 0.6677, 0.8798, 0.7263, 0.7889, 0.9081, 0.8475, 0.9081, 0.8475, 0.8798, 0.7889, 0.8798, 0.3626, 0.001001, 0.304, 0.001001, 0.304, 0.05961, 0.3626, 0.05961, 0.9081, 0.8475, 0.9081, 0.7889, 0.8798, 0.7889, 0.8798, 0.8475, 0.302, 0.2434, 0.2434, 0.2434, 0.2434, 0.302, 0.302, 0.302, 0.6071, 0.9374, 0.6647, 0.9101, 0.6071, 0.9101, 0.9101, 0.6647, 0.9374, 0.6071, 0.9101, 0.6071, 0.2414, 0.2434, 0.1828, 0.2434, 0.1828, 0.302, 0.2414, 0.302, 0.8495, 0.9081, 0.9081, 0.9081, 0.9081, 0.8798, 0.8495, 0.8798, 0.9384, 0.1202, 0.9384, 0.06161, 0.9101, 0.06161, 0.9101, 0.1202, 0.001001, 0.9384, 0.05961, 0.9384, 0.05961, 0.9101, 0.001001, 0.9101, 0.9384, 0.1808, 0.9384, 0.1222, 0.9101, 0.1222, 0.9101, 0.1808, 0.06161, 0.9384, 0.1202, 0.9384, 0.1202, 0.9101, 0.06161, 0.9101, 0.2717, 0.06161, 0.2434, 0.06161, 0.2434, 0.08991, 0.2717, 0.08991, 0.9384, 0.2414, 0.9384, 0.1828, 0.9101, 0.1828, 0.9101, 0.2414, 0.1202, 0.2737, 0.09191, 0.2737, 0.09191, 0.302, 0.1202, 0.302, 0.302, 0.1828, 0.2434, 0.1828, 0.2434, 0.2414, 0.302, 0.2414, 0.1828, 0.9384, 0.2414, 0.9384, 0.2414, 0.9101, 0.1828, 0.9101, 0.9384, 0.302, 0.9384, 0.2434, 0.9101, 0.2434, 0.9101, 0.302, 0.2434, 0.9384, 0.302, 0.9384, 0.302, 0.9101, 0.2434, 0.9101, 0.08991, 0.2737, 0.06161, 0.2737, 0.06161, 0.302, 0.08991, 0.302, 0.9384, 0.3626, 0.9384, 0.304, 0.9101, 0.304, 0.9101, 0.3626, 0.1202, 0.2434, 0.09191, 0.2434, 0.09191, 0.2717, 0.1202, 0.2717, 0.302, 0.1222, 0.2434, 0.1222, 0.2434, 0.1808, 0.302, 0.1808, 0.304, 0.9384, 0.3626, 0.9384, 0.3626, 0.9101, 0.304, 0.9101, 0.1808, 0.2434, 0.1222, 0.2434, 0.1222, 0.302, 0.1808, 0.302, 0.9384, 0.4838, 0.9384, 0.4252, 0.9101, 0.4252, 0.9101, 0.4838, 0.4838, 0.9384, 0.4838, 0.9101, 0.4252, 0.9101, 0.4252, 0.9384, 0.5465, 0.9101, 0.6041, 0.9101, 0.5465, 0.9374, 0.9101, 0.6041, 0.9101, 0.5465, 0.9374, 0.5465, 0.9384, 0.4858, 0.9101, 0.4858, 0.9101, 0.5445, 0.9384, 0.5445, 0.4858, 0.9384, 0.5445, 0.9384, 0.5445, 0.9101, 0.4858, 0.9101, 0.08991, 0.2434, 0.06161, 0.2434, 0.06161, 0.2717, 0.08991, 0.2717])
me_sphere.use_remesh_preserve_volume = False
me_sphere.use_remesh_preserve_attributes = False
me_sphere.use_mirror_vertex_groups = False
me_sphere.update()

# ---- objects
ob_sphere = bpy.data.objects.new('Sphere', me_sphere)
ob_lamp = bpy.data.objects.new('Lamp', light_lamp)
ob_camera = bpy.data.objects.new('Camera', cam_camera)

# ---- transforms, parenting, visibility, modifiers, constraints
ob_sphere.location = (0.0, 0.0, 0.0)
ob_sphere.lineart.crease_threshold = 0.0
ob_lamp.location = (4.076, 1.005, 5.904)
ob_lamp.rotation_euler = (0.6503, 0.05522, 1.866)
ob_lamp.lock_rotations_4d = False
ob_lamp.empty_display_type = 'ARROWS'
ob_lamp.color = (0.0, 0.0, 0.0, 0.0)
ob_lamp.lineart.crease_threshold = 0.0
ob_camera.location = (7.481, -6.508, 5.344)
ob_camera.rotation_euler = (1.109, 0.0, 0.8149)
ob_camera.lock_rotations_4d = False
ob_camera.empty_display_type = 'ARROWS'
ob_camera.color = (0.0, 0.0, 0.0, 0.0)
ob_camera.display_type = 'WIRE'
ob_camera.lineart.crease_threshold = 0.0

# ---- collection membership
col_collection_1.objects.link(ob_sphere)
col_collection_1.objects.link(ob_lamp)
col_collection_1.objects.link(ob_camera)

# ---- scene / render settings (as saved in the file)
scene.camera = ob_camera
scene.frame_start = 1; scene.frame_end = 250; scene.frame_set(1)
scene.render.engine = 'BLENDER_EEVEE_NEXT'
scene.render.resolution_percentage = 50
scene.render.dither_intensity = 0.0
scene.cycles.use_denoising = False
scene.cycles.samples = 128
scene.cycles.sampling_pattern = 'TABULATED_SOBOL'
scene.cycles.use_adaptive_sampling = False
scene.cycles.use_light_tree = False
scene.cycles.blur_glossy = 0.0
scene.cycles.sample_clamp_indirect = 0.0
scene.view_settings.view_transform = 'Standard'
bpy.context.view_layer.update()

